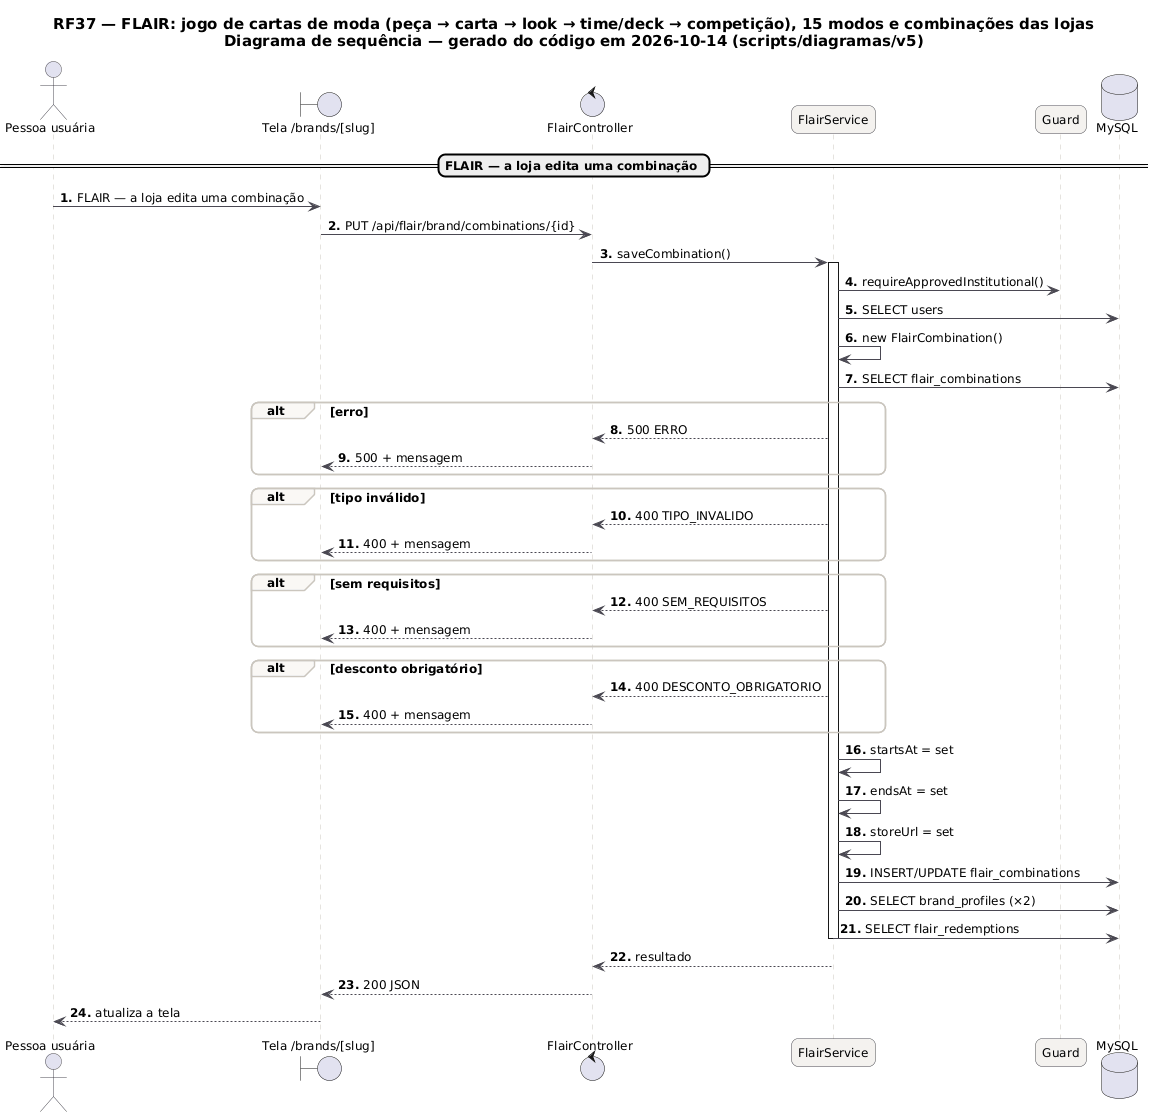

The diagram above was rendered by PlantUML. Its source (embedded in the PNG):
@startuml RF37_Sequencia_Combinacoes
skinparam backgroundColor #FFFFFF
skinparam shadowing false
skinparam defaultFontName "DejaVu Sans"
skinparam defaultFontSize 12
skinparam titleFontSize 15
skinparam roundcorner 14
skinparam ArrowColor #52606D
skinparam note {
  BackgroundColor #FFFDEB
  BorderColor #D8CE78
  FontColor #554F24
}
skinparam sequence {
  ArrowColor #4A4852
  LifeLineBorderColor #CBC6BE
  ParticipantBackgroundColor #F4F2EF
  ParticipantBorderColor #4A4852
  ActorBorderColor #4A4852
  GroupBorderColor #CBC6BE
  GroupBackgroundColor #FAF8F5
}
autonumber "<b>0."
title RF37 — FLAIR: jogo de cartas de moda (peça → carta → look → time/deck → competição), 15 modos e combinações das lojas\nDiagrama de sequência — gerado do código em 2026-10-14 (scripts/diagramas/v5)

actor "Pessoa usuária" as U
boundary "Tela /brands/[slug]" as P
control "FlairController" as FlairController
participant "FlairService" as FlairService
participant "Guard" as Guard
database "MySQL" as DB_MySQL
== FLAIR — a loja edita uma combinação ==
U -> P : FLAIR — a loja edita uma combinação
P -> FlairController : PUT /api/flair/brand/combinations/{id}
FlairController -> FlairService : saveCombination()
activate FlairService
FlairService -> Guard : requireApprovedInstitutional()
FlairService -> DB_MySQL : SELECT users
FlairService -> FlairService : new FlairCombination()
FlairService -> DB_MySQL : SELECT flair_combinations
alt erro
FlairService --> FlairController : 500 ERRO
FlairController --> P : 500 + mensagem
end
alt tipo inválido
FlairService --> FlairController : 400 TIPO_INVALIDO
FlairController --> P : 400 + mensagem
end
alt sem requisitos
FlairService --> FlairController : 400 SEM_REQUISITOS
FlairController --> P : 400 + mensagem
end
alt desconto obrigatório
FlairService --> FlairController : 400 DESCONTO_OBRIGATORIO
FlairController --> P : 400 + mensagem
end
FlairService -> FlairService : startsAt = set
FlairService -> FlairService : endsAt = set
FlairService -> FlairService : storeUrl = set
FlairService -> DB_MySQL : INSERT/UPDATE flair_combinations
FlairService -> DB_MySQL : SELECT brand_profiles (×2)
FlairService -> DB_MySQL : SELECT flair_redemptions
deactivate FlairService
FlairService --> FlairController : resultado
FlairController --> P : 200 JSON
P --> U : atualiza a tela
@enduml